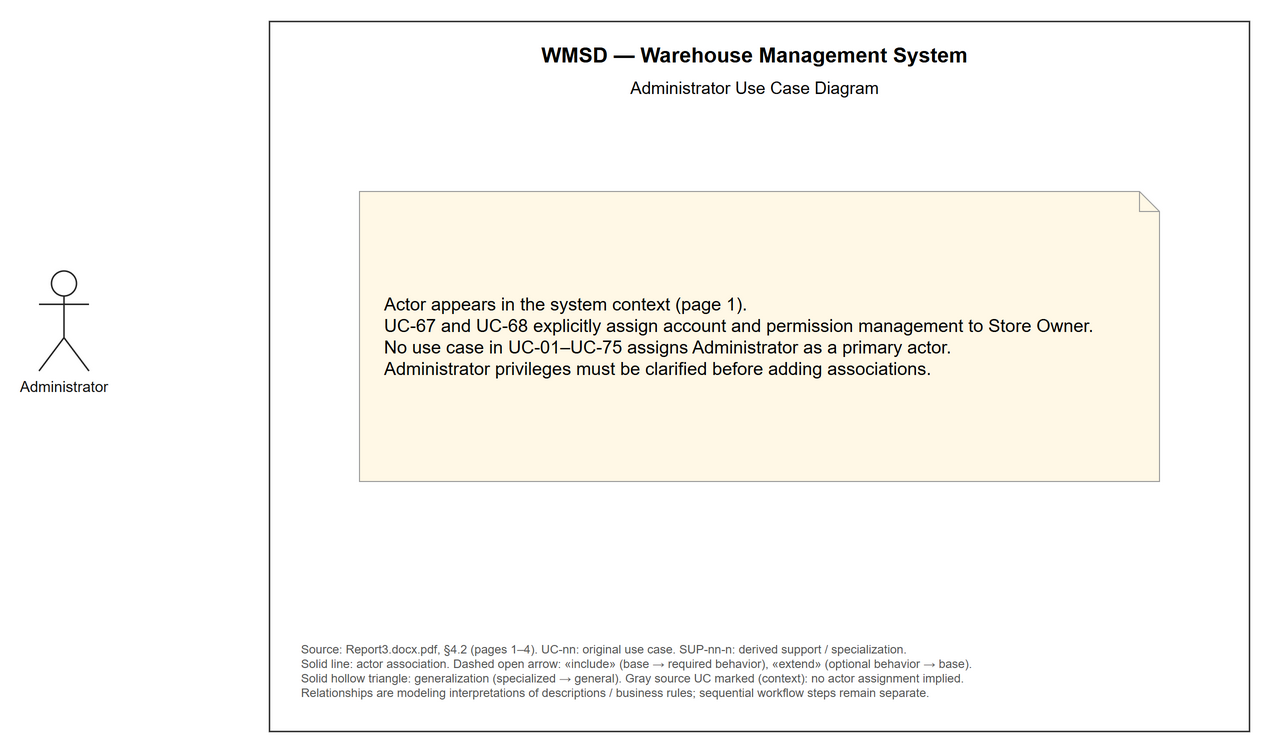

The diagram above was exported from draw.io. Its source (the exported page's mxGraphModel, read from the mxfile embedded in the PNG):
<mxGraphModel dx="1400" dy="900" grid="0" gridSize="10" guides="1" tooltips="1" connect="1" arrows="1" fold="1" page="1" pageScale="1" pageWidth="1400" pageHeight="860" math="0" shadow="0" background="#ffffff">
  <root>
    <mxCell id="0" />
    <mxCell id="1" parent="0" />
    <mxCell id="system" value="" style="rounded=0;html=1;fillColor=none;strokeColor=#222222;strokeWidth=1.4;pointerEvents=0;container=1;collapsible=0;" vertex="1" parent="1">
      <mxGeometry x="330" y="50" width="980" height="710" as="geometry" />
    </mxCell>
    <mxCell id="title" value="WMSD — Warehouse Management System" style="text;html=1;align=center;fontFamily=Arial;fontSize=21;fontStyle=1;" vertex="1" parent="system">
      <mxGeometry x="20.0" y="15.0" width="930" height="30" as="geometry" />
    </mxCell>
    <mxCell id="subtitle" value="Administrator Use Case Diagram" style="text;html=1;align=center;fontFamily=Arial;fontSize=17;" vertex="1" parent="system">
      <mxGeometry x="20.0" y="50.0" width="930" height="25" as="geometry" />
    </mxCell>
    <mxCell id="actor" value="Administrator" style="shape=umlActor;verticalLabelPosition=bottom;verticalAlign=top;html=1;whiteSpace=wrap;strokeWidth=1.5;fillColor=#ffffff;strokeColor=#222222;fontFamily=Arial;fontSize=15;fontColor=#111111;" vertex="1" parent="1">
      <mxGeometry x="100" y="300" width="50" height="100" as="geometry" />
    </mxCell>
    <mxCell id="gap-note" value="Actor appears in the system context (page 1).&#10;UC-67 and UC-68 explicitly assign account and permission management to Store Owner.&#10;No use case in UC-01–UC-75 assigns Administrator as a primary actor.&#10;Administrator privileges must be clarified before adding associations." style="shape=note;size=20;whiteSpace=wrap;html=1;align=left;verticalAlign=middle;spacing=25;fillColor=#fff8e6;strokeColor=#999999;fontFamily=Arial;fontSize=18;" vertex="1" parent="system">
      <mxGeometry x="90.0" y="170.0" width="800" height="290" as="geometry" />
    </mxCell>
    <mxCell id="legend" value="Source: Report3.docx.pdf, §4.2 (pages 1–4).  UC-nn: original use case.  SUP-nn-n: derived support / specialization.&#10;Solid line: actor association.  Dashed open arrow: «include» (base → required behavior), «extend» (optional behavior → base).&#10;Solid hollow triangle: generalization (specialized → general).  Gray source UC marked (context): no actor assignment implied.&#10;Relationships are modeling interpretations of descriptions / business rules; sequential workflow steps remain separate." style="text;whiteSpace=wrap;html=1;align=left;verticalAlign=middle;fontFamily=Arial;fontSize=12;fontColor=#555555;" vertex="1" parent="system">
      <mxGeometry x="30.0" y="600.0" width="920" height="100" as="geometry" />
    </mxCell>
  </root>
</mxGraphModel>